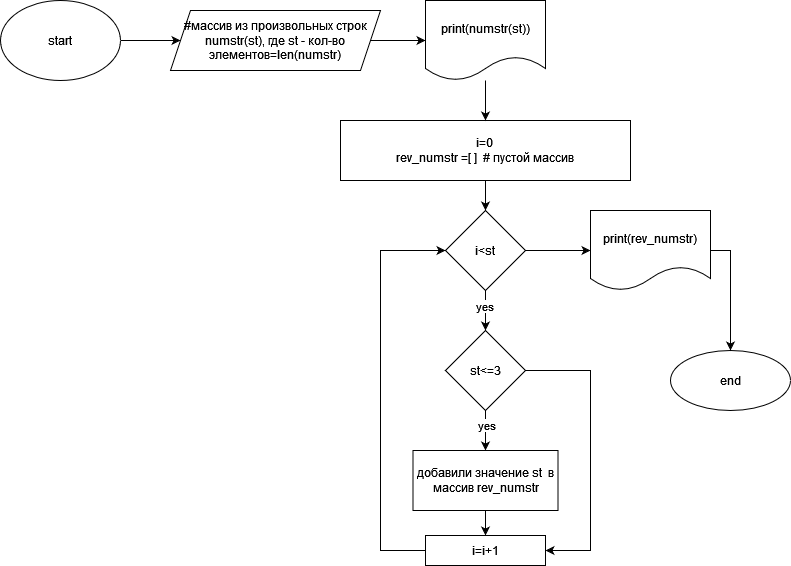

The diagram above was exported from draw.io. Its source (the exported page's mxGraphModel, read from the mxfile embedded in the PNG):
<mxGraphModel dx="1422" dy="780" grid="1" gridSize="10" guides="1" tooltips="1" connect="1" arrows="1" fold="1" page="1" pageScale="1" pageWidth="827" pageHeight="1169" math="0" shadow="0">
  <root>
    <mxCell id="0" />
    <mxCell id="1" parent="0" />
    <mxCell id="zimPnjZuRb1N4pBu-7uX-3" value="" style="edgeStyle=orthogonalEdgeStyle;rounded=0;orthogonalLoop=1;jettySize=auto;html=1;" parent="1" source="zimPnjZuRb1N4pBu-7uX-1" target="zimPnjZuRb1N4pBu-7uX-2" edge="1">
      <mxGeometry relative="1" as="geometry" />
    </mxCell>
    <mxCell id="zimPnjZuRb1N4pBu-7uX-1" value="start" style="ellipse;whiteSpace=wrap;html=1;" parent="1" vertex="1">
      <mxGeometry x="20" y="20" width="120" height="80" as="geometry" />
    </mxCell>
    <mxCell id="pOnp3iRm2L0my-G6V3kd-1" value="" style="edgeStyle=orthogonalEdgeStyle;rounded=0;orthogonalLoop=1;jettySize=auto;html=1;" edge="1" parent="1" source="zimPnjZuRb1N4pBu-7uX-2" target="zimPnjZuRb1N4pBu-7uX-6">
      <mxGeometry relative="1" as="geometry" />
    </mxCell>
    <mxCell id="zimPnjZuRb1N4pBu-7uX-2" value="&lt;div&gt;#массив из произвольных строк&lt;/div&gt;&lt;div&gt;numstr(st), где st - кол-во элементов=len(numstr) &lt;br&gt;&lt;/div&gt;" style="shape=parallelogram;perimeter=parallelogramPerimeter;whiteSpace=wrap;html=1;fixedSize=1;" parent="1" vertex="1">
      <mxGeometry x="190" y="30" width="210" height="60" as="geometry" />
    </mxCell>
    <mxCell id="pOnp3iRm2L0my-G6V3kd-4" value="" style="edgeStyle=orthogonalEdgeStyle;rounded=0;orthogonalLoop=1;jettySize=auto;html=1;" edge="1" parent="1" source="zimPnjZuRb1N4pBu-7uX-4" target="pOnp3iRm2L0my-G6V3kd-3">
      <mxGeometry relative="1" as="geometry" />
    </mxCell>
    <mxCell id="zimPnjZuRb1N4pBu-7uX-4" value="&lt;div&gt;i=0&lt;br&gt;&lt;/div&gt;&lt;div&gt;rev_numstr =[ ]&amp;nbsp; # пустой массив&lt;/div&gt;" style="whiteSpace=wrap;html=1;" parent="1" vertex="1">
      <mxGeometry x="360" y="140" width="290" height="60" as="geometry" />
    </mxCell>
    <mxCell id="pOnp3iRm2L0my-G6V3kd-2" value="" style="edgeStyle=orthogonalEdgeStyle;rounded=0;orthogonalLoop=1;jettySize=auto;html=1;" edge="1" parent="1" source="zimPnjZuRb1N4pBu-7uX-6" target="zimPnjZuRb1N4pBu-7uX-4">
      <mxGeometry relative="1" as="geometry" />
    </mxCell>
    <mxCell id="zimPnjZuRb1N4pBu-7uX-6" value="print(numstr(st))" style="shape=document;whiteSpace=wrap;html=1;boundedLbl=1;" parent="1" vertex="1">
      <mxGeometry x="445" y="20" width="120" height="80" as="geometry" />
    </mxCell>
    <mxCell id="zimPnjZuRb1N4pBu-7uX-8" value="end" style="ellipse;whiteSpace=wrap;html=1;" parent="1" vertex="1">
      <mxGeometry x="690" y="370" width="120" height="60" as="geometry" />
    </mxCell>
    <mxCell id="pOnp3iRm2L0my-G6V3kd-6" value="" style="edgeStyle=orthogonalEdgeStyle;rounded=0;orthogonalLoop=1;jettySize=auto;html=1;" edge="1" parent="1" source="pOnp3iRm2L0my-G6V3kd-3">
      <mxGeometry relative="1" as="geometry">
        <mxPoint x="505" y="350" as="targetPoint" />
      </mxGeometry>
    </mxCell>
    <mxCell id="pOnp3iRm2L0my-G6V3kd-7" value="yes" style="edgeLabel;html=1;align=center;verticalAlign=middle;resizable=0;points=[];" vertex="1" connectable="0" parent="pOnp3iRm2L0my-G6V3kd-6">
      <mxGeometry x="-0.275" y="-2" relative="1" as="geometry">
        <mxPoint as="offset" />
      </mxGeometry>
    </mxCell>
    <mxCell id="pOnp3iRm2L0my-G6V3kd-17" value="" style="edgeStyle=orthogonalEdgeStyle;rounded=0;orthogonalLoop=1;jettySize=auto;html=1;" edge="1" parent="1" source="pOnp3iRm2L0my-G6V3kd-3" target="pOnp3iRm2L0my-G6V3kd-16">
      <mxGeometry relative="1" as="geometry" />
    </mxCell>
    <mxCell id="pOnp3iRm2L0my-G6V3kd-3" value="i&amp;lt;st" style="rhombus;whiteSpace=wrap;html=1;" vertex="1" parent="1">
      <mxGeometry x="465" y="230" width="80" height="80" as="geometry" />
    </mxCell>
    <mxCell id="pOnp3iRm2L0my-G6V3kd-10" value="" style="edgeStyle=orthogonalEdgeStyle;rounded=0;orthogonalLoop=1;jettySize=auto;html=1;" edge="1" parent="1" source="pOnp3iRm2L0my-G6V3kd-8" target="pOnp3iRm2L0my-G6V3kd-9">
      <mxGeometry relative="1" as="geometry" />
    </mxCell>
    <mxCell id="pOnp3iRm2L0my-G6V3kd-11" value="yes" style="edgeLabel;html=1;align=center;verticalAlign=middle;resizable=0;points=[];" vertex="1" connectable="0" parent="pOnp3iRm2L0my-G6V3kd-10">
      <mxGeometry x="0.1625" y="-1" relative="1" as="geometry">
        <mxPoint x="1" y="-9" as="offset" />
      </mxGeometry>
    </mxCell>
    <mxCell id="pOnp3iRm2L0my-G6V3kd-15" style="edgeStyle=orthogonalEdgeStyle;rounded=0;orthogonalLoop=1;jettySize=auto;html=1;entryX=1;entryY=0.5;entryDx=0;entryDy=0;" edge="1" parent="1" source="pOnp3iRm2L0my-G6V3kd-8" target="pOnp3iRm2L0my-G6V3kd-12">
      <mxGeometry relative="1" as="geometry">
        <Array as="points">
          <mxPoint x="610" y="390" />
          <mxPoint x="610" y="570" />
        </Array>
      </mxGeometry>
    </mxCell>
    <mxCell id="pOnp3iRm2L0my-G6V3kd-8" value="st&amp;lt;=3" style="rhombus;whiteSpace=wrap;html=1;" vertex="1" parent="1">
      <mxGeometry x="465" y="350" width="80" height="80" as="geometry" />
    </mxCell>
    <mxCell id="pOnp3iRm2L0my-G6V3kd-13" value="" style="edgeStyle=orthogonalEdgeStyle;rounded=0;orthogonalLoop=1;jettySize=auto;html=1;" edge="1" parent="1" source="pOnp3iRm2L0my-G6V3kd-9" target="pOnp3iRm2L0my-G6V3kd-12">
      <mxGeometry relative="1" as="geometry" />
    </mxCell>
    <mxCell id="pOnp3iRm2L0my-G6V3kd-9" value="добавили значение st&amp;nbsp; в массив rev_numstr" style="whiteSpace=wrap;html=1;" vertex="1" parent="1">
      <mxGeometry x="432.5" y="470" width="145" height="60" as="geometry" />
    </mxCell>
    <mxCell id="pOnp3iRm2L0my-G6V3kd-14" style="edgeStyle=orthogonalEdgeStyle;rounded=0;orthogonalLoop=1;jettySize=auto;html=1;entryX=0;entryY=0.5;entryDx=0;entryDy=0;" edge="1" parent="1" source="pOnp3iRm2L0my-G6V3kd-12" target="pOnp3iRm2L0my-G6V3kd-3">
      <mxGeometry relative="1" as="geometry">
        <Array as="points">
          <mxPoint x="400" y="570" />
          <mxPoint x="400" y="270" />
        </Array>
      </mxGeometry>
    </mxCell>
    <mxCell id="pOnp3iRm2L0my-G6V3kd-12" value="i=i+1" style="whiteSpace=wrap;html=1;" vertex="1" parent="1">
      <mxGeometry x="445" y="555" width="120" height="30" as="geometry" />
    </mxCell>
    <mxCell id="pOnp3iRm2L0my-G6V3kd-18" style="edgeStyle=orthogonalEdgeStyle;rounded=0;orthogonalLoop=1;jettySize=auto;html=1;entryX=0.5;entryY=0;entryDx=0;entryDy=0;" edge="1" parent="1" source="pOnp3iRm2L0my-G6V3kd-16" target="zimPnjZuRb1N4pBu-7uX-8">
      <mxGeometry relative="1" as="geometry">
        <mxPoint x="750" y="360" as="targetPoint" />
        <Array as="points">
          <mxPoint x="750" y="270" />
        </Array>
      </mxGeometry>
    </mxCell>
    <mxCell id="pOnp3iRm2L0my-G6V3kd-16" value="print(rev_numstr)" style="shape=document;whiteSpace=wrap;html=1;boundedLbl=1;" vertex="1" parent="1">
      <mxGeometry x="610" y="230" width="120" height="80" as="geometry" />
    </mxCell>
  </root>
</mxGraphModel>